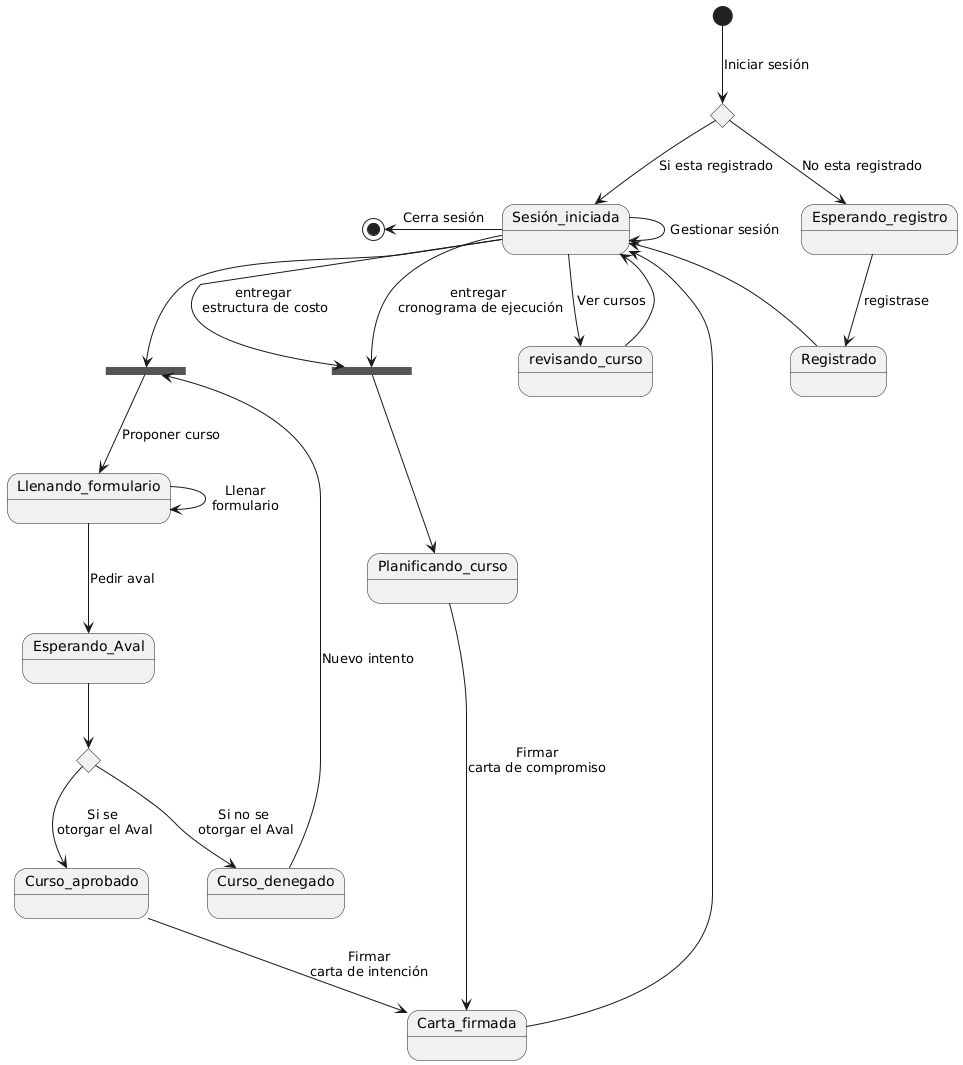

The diagram above was rendered by PlantUML. Its source (embedded in the PNG):
@startuml
state c1 <<choice>>
state c2 <<choice>>
state join_state1 <<join>>
state join_state2 <<join>>

[*] --> c1 : Iniciar sesión
c1 --> Esperando_registro: No esta registrado
Esperando_registro--> Registrado: registrase
Registrado -left-> Sesión_iniciada
 
c1 --> Sesión_iniciada : Si esta registrado
Sesión_iniciada -left->[*]:Cerra sesión
Sesión_iniciada --> Sesión_iniciada :Gestionar sesión
Sesión_iniciada --> revisando_curso: Ver cursos
revisando_curso --> Sesión_iniciada
Sesión_iniciada-->join_state1 
join_state1-->Llenando_formulario : Proponer curso
Llenando_formulario --> Llenando_formulario: Llenar\nformulario

Llenando_formulario --> Esperando_Aval: Pedir aval
Esperando_Aval-->c2

c2 -->Curso_aprobado : Si se \notorgar el Aval
Curso_aprobado--> Carta_firmada: Firmar\ncarta de intención
Carta_firmada-->Sesión_iniciada
c2 -->Curso_denegado : Si no se\n otorgar el Aval
Curso_denegado-->join_state1: Nuevo intento

Sesión_iniciada-->join_state2 :entregar \nestructura de costo
Sesión_iniciada-->join_state2 :entregar \ncronograma de ejecución
join_state2-->Planificando_curso
Planificando_curso-->Carta_firmada :Firmar\ncarta de compromiso


@endum